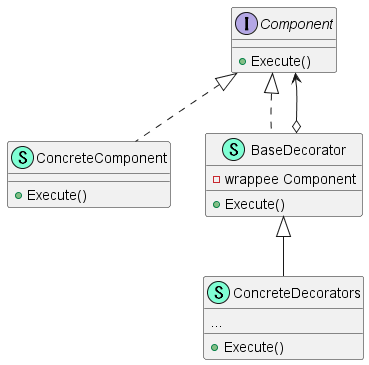

The diagram above was rendered by PlantUML. Its source (embedded in the PNG):
@startuml
interface Component  {
    + Execute() 

}
class ConcreteComponent << (S,Aquamarine) >> {
    + Execute() 

}
class BaseDecorator << (S,Aquamarine) >> {
    - wrappee Component

    + Execute() 

}
class ConcreteDecorators << (S,Aquamarine) >> {
    ...

    + Execute() 

}

"Component" <|.. "ConcreteComponent"
"Component" <|.. "BaseDecorator"
"Component" <--o "BaseDecorator"
"BaseDecorator" <|-- "ConcreteDecorators"

@enduml